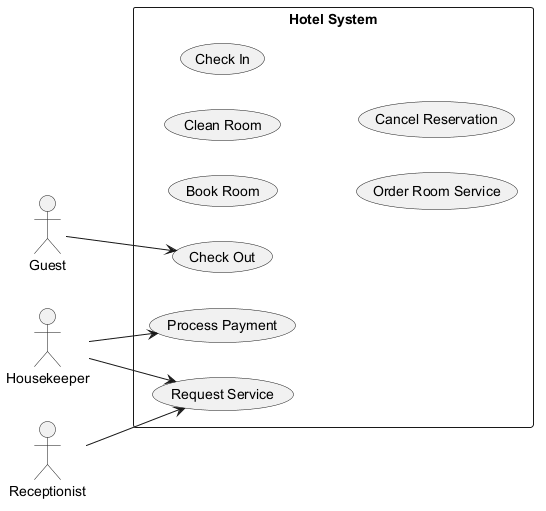

The diagram above was rendered by PlantUML. Its source (embedded in the PNG):
@startuml
skinparam backgroundColor #FFFFFF
skinparam classBackgroundColor #F3E5F5
skinparam classBorderColor #6A1B9A
left to right direction
actor "Guest" as G
actor "Housekeeper" as H
actor "Receptionist" as R
rectangle "Hotel System" {
  usecase "Book Room" as UC_BookRoom
  usecase "Clean Room" as UC_CleanRoom
  usecase "Check Out" as UC_CheckOut
  usecase "Check In" as UC_CheckIn
  usecase "Order Room Service" as UC_OrderRoomService
  usecase "Process Payment" as UC_ProcessPayment
  usecase "Request Service" as UC_RequestService
  usecase "Cancel Reservation" as UC_CancelReservation
}
G --> UC_CheckOut
H --> UC_ProcessPayment
H --> UC_RequestService
R --> UC_RequestService
@enduml